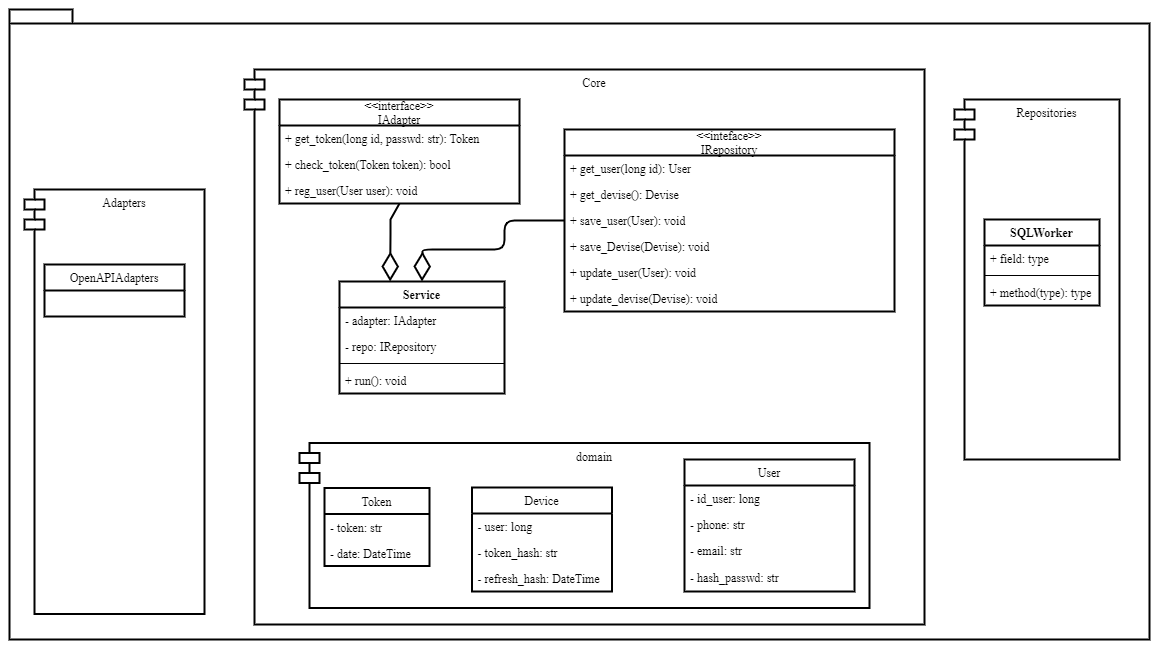

The diagram above was exported from draw.io. Its source (the exported page's mxGraphModel, read from the mxfile embedded in the PNG):
<mxGraphModel dx="2057" dy="2426" grid="1" gridSize="15" guides="1" tooltips="1" connect="1" arrows="1" page="1" pageScale="1" pageWidth="1442" pageHeight="2040">
  <root>
    <mxCell id="0" />
    <mxCell id="1" parent="0" />
    <mxCell id="Yp0U3OEY-HqbyoyUS7cm-3" value="" style="shape=folder;fontStyle=1;spacingTop=10;tabWidth=40;tabHeight=14;tabPosition=left;html=1;" vertex="1" name="Package" parent="1">
      <mxGeometry x="-210" y="-210" width="1140" height="630" as="geometry" />
    </mxCell>
    <mxCell id="Yp0U3OEY-HqbyoyUS7cm-4" value="Repositories" style="shape=module;align=left;spacingLeft=20;align=center;verticalAlign=top;" vertex="1" name="Module" parent="1">
      <mxGeometry x="735" y="-120" width="165" height="360" as="geometry" />
    </mxCell>
    <mxCell id="Yp0U3OEY-HqbyoyUS7cm-5" value="SQLWorker" style="swimlane;fontStyle=1;align=center;verticalAlign=top;childLayout=stackLayout;horizontal=1;startSize=26;horizontalStack=0;resizeParent=1;resizeParentMax=0;resizeLast=0;collapsible=1;marginBottom=0;" vertex="1" parent="1">
      <mxGeometry x="765" width="115" height="86" as="geometry" />
    </mxCell>
    <mxCell id="Yp0U3OEY-HqbyoyUS7cm-6" value="+ field: type" style="text;strokeColor=none;fillColor=none;align=left;verticalAlign=top;spacingLeft=4;spacingRight=4;overflow=hidden;rotatable=0;points=[[0,0.5],[1,0.5]];portConstraint=eastwest;" vertex="1" parent="Yp0U3OEY-HqbyoyUS7cm-5">
      <mxGeometry y="26" width="115" height="26" as="geometry" />
    </mxCell>
    <mxCell id="Yp0U3OEY-HqbyoyUS7cm-7" value="" style="line;strokeWidth=1;fillColor=none;align=left;verticalAlign=middle;spacingTop=-1;spacingLeft=3;spacingRight=3;rotatable=0;labelPosition=right;points=[];portConstraint=eastwest;" vertex="1" parent="Yp0U3OEY-HqbyoyUS7cm-5">
      <mxGeometry y="52" width="115" height="8" as="geometry" />
    </mxCell>
    <mxCell id="Yp0U3OEY-HqbyoyUS7cm-8" value="+ method(type): type" style="text;strokeColor=none;fillColor=none;align=left;verticalAlign=top;spacingLeft=4;spacingRight=4;overflow=hidden;rotatable=0;points=[[0,0.5],[1,0.5]];portConstraint=eastwest;" vertex="1" parent="Yp0U3OEY-HqbyoyUS7cm-5">
      <mxGeometry y="60" width="115" height="26" as="geometry" />
    </mxCell>
    <mxCell id="Yp0U3OEY-HqbyoyUS7cm-9" value="Core" style="shape=module;align=left;spacingLeft=20;align=center;verticalAlign=top;" vertex="1" name="Module" parent="1">
      <mxGeometry x="25" y="-150" width="680" height="555" as="geometry" />
    </mxCell>
    <mxCell id="Yp0U3OEY-HqbyoyUS7cm-10" value="domain" style="shape=module;align=left;spacingLeft=20;align=center;verticalAlign=top;" vertex="1" name="Module" parent="1">
      <mxGeometry x="80" y="223.5" width="570" height="165" as="geometry" />
    </mxCell>
    <mxCell id="Yp0U3OEY-HqbyoyUS7cm-11" value="Token" style="swimlane;fontStyle=0;childLayout=stackLayout;horizontal=1;startSize=26;fillColor=none;horizontalStack=0;resizeParent=1;resizeParentMax=0;resizeLast=0;collapsible=1;marginBottom=0;" vertex="1" parent="1">
      <mxGeometry x="105" y="268.5" width="105" height="78" as="geometry" />
    </mxCell>
    <mxCell id="Yp0U3OEY-HqbyoyUS7cm-12" value="- token: str" style="text;strokeColor=none;fillColor=none;align=left;verticalAlign=top;spacingLeft=4;spacingRight=4;overflow=hidden;rotatable=0;points=[[0,0.5],[1,0.5]];portConstraint=eastwest;" vertex="1" parent="Yp0U3OEY-HqbyoyUS7cm-11">
      <mxGeometry y="26" width="105" height="26" as="geometry" />
    </mxCell>
    <mxCell id="Yp0U3OEY-HqbyoyUS7cm-13" value="- date: DateTime" style="text;strokeColor=none;fillColor=none;align=left;verticalAlign=top;spacingLeft=4;spacingRight=4;overflow=hidden;rotatable=0;points=[[0,0.5],[1,0.5]];portConstraint=eastwest;" vertex="1" parent="Yp0U3OEY-HqbyoyUS7cm-11">
      <mxGeometry y="52" width="105" height="26" as="geometry" />
    </mxCell>
    <mxCell id="Yp0U3OEY-HqbyoyUS7cm-15" value="User" style="swimlane;fontStyle=0;childLayout=stackLayout;horizontal=1;startSize=26;fillColor=none;horizontalStack=0;resizeParent=1;resizeParentMax=0;resizeLast=0;collapsible=1;marginBottom=0;" vertex="1" parent="1">
      <mxGeometry x="465" y="240" width="170" height="132" as="geometry" />
    </mxCell>
    <mxCell id="Yp0U3OEY-HqbyoyUS7cm-16" value="- id_user: long" style="text;strokeColor=none;fillColor=none;align=left;verticalAlign=top;spacingLeft=4;spacingRight=4;overflow=hidden;rotatable=0;points=[[0,0.5],[1,0.5]];portConstraint=eastwest;" vertex="1" parent="Yp0U3OEY-HqbyoyUS7cm-15">
      <mxGeometry y="26" width="170" height="26" as="geometry" />
    </mxCell>
    <mxCell id="Yp0U3OEY-HqbyoyUS7cm-17" value="- phone: str" style="text;strokeColor=none;fillColor=none;align=left;verticalAlign=top;spacingLeft=4;spacingRight=4;overflow=hidden;rotatable=0;points=[[0,0.5],[1,0.5]];portConstraint=eastwest;" vertex="1" parent="Yp0U3OEY-HqbyoyUS7cm-15">
      <mxGeometry y="52" width="170" height="26" as="geometry" />
    </mxCell>
    <mxCell id="Yp0U3OEY-HqbyoyUS7cm-18" value="- email: str" style="text;strokeColor=none;fillColor=none;align=left;verticalAlign=top;spacingLeft=4;spacingRight=4;overflow=hidden;rotatable=0;points=[[0,0.5],[1,0.5]];portConstraint=eastwest;" vertex="1" parent="Yp0U3OEY-HqbyoyUS7cm-15">
      <mxGeometry y="78" width="170" height="27" as="geometry" />
    </mxCell>
    <mxCell id="Yp0U3OEY-HqbyoyUS7cm-21" value="- hash_passwd: str" style="text;strokeColor=none;fillColor=none;align=left;verticalAlign=top;spacingLeft=4;spacingRight=4;overflow=hidden;rotatable=0;points=[[0,0.5],[1,0.5]];portConstraint=eastwest;" vertex="1" parent="Yp0U3OEY-HqbyoyUS7cm-15">
      <mxGeometry y="105" width="170" height="27" as="geometry" />
    </mxCell>
    <mxCell id="Yp0U3OEY-HqbyoyUS7cm-22" value="Device" style="swimlane;fontStyle=0;childLayout=stackLayout;horizontal=1;startSize=26;fillColor=none;horizontalStack=0;resizeParent=1;resizeParentMax=0;resizeLast=0;collapsible=1;marginBottom=0;" vertex="1" parent="1">
      <mxGeometry x="252.5" y="268" width="140" height="104" as="geometry" />
    </mxCell>
    <mxCell id="Yp0U3OEY-HqbyoyUS7cm-23" value="- user: long" style="text;strokeColor=none;fillColor=none;align=left;verticalAlign=top;spacingLeft=4;spacingRight=4;overflow=hidden;rotatable=0;points=[[0,0.5],[1,0.5]];portConstraint=eastwest;" vertex="1" parent="Yp0U3OEY-HqbyoyUS7cm-22">
      <mxGeometry y="26" width="140" height="26" as="geometry" />
    </mxCell>
    <mxCell id="Yp0U3OEY-HqbyoyUS7cm-24" value="- token_hash: str" style="text;strokeColor=none;fillColor=none;align=left;verticalAlign=top;spacingLeft=4;spacingRight=4;overflow=hidden;rotatable=0;points=[[0,0.5],[1,0.5]];portConstraint=eastwest;" vertex="1" parent="Yp0U3OEY-HqbyoyUS7cm-22">
      <mxGeometry y="52" width="140" height="26" as="geometry" />
    </mxCell>
    <mxCell id="Yp0U3OEY-HqbyoyUS7cm-25" value="- refresh_hash: DateTime" style="text;strokeColor=none;fillColor=none;align=left;verticalAlign=top;spacingLeft=4;spacingRight=4;overflow=hidden;rotatable=0;points=[[0,0.5],[1,0.5]];portConstraint=eastwest;" vertex="1" parent="Yp0U3OEY-HqbyoyUS7cm-22">
      <mxGeometry y="78" width="140" height="26" as="geometry" />
    </mxCell>
    <mxCell id="Yp0U3OEY-HqbyoyUS7cm-26" value="Adapters" style="shape=module;align=left;spacingLeft=20;align=center;verticalAlign=top;" vertex="1" name="Module" parent="1">
      <mxGeometry x="-195" y="-30" width="180" height="424.5" as="geometry" />
    </mxCell>
    <mxCell id="Yp0U3OEY-HqbyoyUS7cm-31" value="OpenAPIAdapters" style="swimlane;fontStyle=0;childLayout=stackLayout;horizontal=1;startSize=26;fillColor=none;horizontalStack=0;resizeParent=1;resizeParentMax=0;resizeLast=0;collapsible=1;marginBottom=0;" vertex="1" parent="1">
      <mxGeometry x="-175" y="45" width="140" height="52" as="geometry" />
    </mxCell>
    <mxCell id="Yp0U3OEY-HqbyoyUS7cm-41" value="&lt;&lt;interface&gt;&gt;&#10;IAdapter" style="swimlane;fontStyle=0;childLayout=stackLayout;horizontal=1;startSize=26;fillColor=none;horizontalStack=0;resizeParent=1;resizeParentMax=0;resizeLast=0;collapsible=1;marginBottom=0;" vertex="1" parent="1">
      <mxGeometry x="60" y="-120" width="240" height="104" as="geometry" />
    </mxCell>
    <mxCell id="Yp0U3OEY-HqbyoyUS7cm-42" value="+ get_token(long id, passwd: str): Token" style="text;strokeColor=none;fillColor=none;align=left;verticalAlign=top;spacingLeft=4;spacingRight=4;overflow=hidden;rotatable=0;points=[[0,0.5],[1,0.5]];portConstraint=eastwest;" vertex="1" parent="Yp0U3OEY-HqbyoyUS7cm-41">
      <mxGeometry y="26" width="240" height="26" as="geometry" />
    </mxCell>
    <mxCell id="Yp0U3OEY-HqbyoyUS7cm-43" value="+ check_token(Token token): bool" style="text;strokeColor=none;fillColor=none;align=left;verticalAlign=top;spacingLeft=4;spacingRight=4;overflow=hidden;rotatable=0;points=[[0,0.5],[1,0.5]];portConstraint=eastwest;" vertex="1" parent="Yp0U3OEY-HqbyoyUS7cm-41">
      <mxGeometry y="52" width="240" height="26" as="geometry" />
    </mxCell>
    <mxCell id="Yp0U3OEY-HqbyoyUS7cm-45" value="+ reg_user(User user): void" style="text;strokeColor=none;fillColor=none;align=left;verticalAlign=top;spacingLeft=4;spacingRight=4;overflow=hidden;rotatable=0;points=[[0,0.5],[1,0.5]];portConstraint=eastwest;" vertex="1" parent="Yp0U3OEY-HqbyoyUS7cm-41">
      <mxGeometry y="78" width="240" height="26" as="geometry" />
    </mxCell>
    <mxCell id="Yp0U3OEY-HqbyoyUS7cm-55" value="&lt;&lt;inteface&gt;&gt;&#10;IRepository" style="swimlane;fontStyle=0;childLayout=stackLayout;horizontal=1;startSize=26;fillColor=none;horizontalStack=0;resizeParent=1;resizeParentMax=0;resizeLast=0;collapsible=1;marginBottom=0;" vertex="1" parent="1">
      <mxGeometry x="345" y="-90" width="330" height="182" as="geometry" />
    </mxCell>
    <mxCell id="Yp0U3OEY-HqbyoyUS7cm-56" value="+ get_user(long id): User" style="text;strokeColor=none;fillColor=none;align=left;verticalAlign=top;spacingLeft=4;spacingRight=4;overflow=hidden;rotatable=0;points=[[0,0.5],[1,0.5]];portConstraint=eastwest;" vertex="1" parent="Yp0U3OEY-HqbyoyUS7cm-55">
      <mxGeometry y="26" width="330" height="26" as="geometry" />
    </mxCell>
    <mxCell id="Yp0U3OEY-HqbyoyUS7cm-57" value="+ get_devise(): Devise" style="text;strokeColor=none;fillColor=none;align=left;verticalAlign=top;spacingLeft=4;spacingRight=4;overflow=hidden;rotatable=0;points=[[0,0.5],[1,0.5]];portConstraint=eastwest;" vertex="1" parent="Yp0U3OEY-HqbyoyUS7cm-55">
      <mxGeometry y="52" width="330" height="26" as="geometry" />
    </mxCell>
    <mxCell id="Yp0U3OEY-HqbyoyUS7cm-59" value="+ save_user(User): void" style="text;strokeColor=none;fillColor=none;align=left;verticalAlign=top;spacingLeft=4;spacingRight=4;overflow=hidden;rotatable=0;points=[[0,0.5],[1,0.5]];portConstraint=eastwest;" vertex="1" parent="Yp0U3OEY-HqbyoyUS7cm-55">
      <mxGeometry y="78" width="330" height="26" as="geometry" />
    </mxCell>
    <mxCell id="Yp0U3OEY-HqbyoyUS7cm-60" value="+ save_Devise(Devise): void" style="text;strokeColor=none;fillColor=none;align=left;verticalAlign=top;spacingLeft=4;spacingRight=4;overflow=hidden;rotatable=0;points=[[0,0.5],[1,0.5]];portConstraint=eastwest;" vertex="1" parent="Yp0U3OEY-HqbyoyUS7cm-55">
      <mxGeometry y="104" width="330" height="26" as="geometry" />
    </mxCell>
    <mxCell id="Yp0U3OEY-HqbyoyUS7cm-58" value="+ update_user(User): void" style="text;strokeColor=none;fillColor=none;align=left;verticalAlign=top;spacingLeft=4;spacingRight=4;overflow=hidden;rotatable=0;points=[[0,0.5],[1,0.5]];portConstraint=eastwest;" vertex="1" parent="Yp0U3OEY-HqbyoyUS7cm-55">
      <mxGeometry y="130" width="330" height="26" as="geometry" />
    </mxCell>
    <mxCell id="Yp0U3OEY-HqbyoyUS7cm-61" value="+ update_devise(Devise): void" style="text;strokeColor=none;fillColor=none;align=left;verticalAlign=top;spacingLeft=4;spacingRight=4;overflow=hidden;rotatable=0;points=[[0,0.5],[1,0.5]];portConstraint=eastwest;" vertex="1" parent="Yp0U3OEY-HqbyoyUS7cm-55">
      <mxGeometry y="156" width="330" height="26" as="geometry" />
    </mxCell>
    <mxCell id="Yp0U3OEY-HqbyoyUS7cm-69" value="Service" style="swimlane;fontStyle=1;align=center;verticalAlign=top;childLayout=stackLayout;horizontal=1;startSize=26;horizontalStack=0;resizeParent=1;resizeParentMax=0;resizeLast=0;collapsible=1;marginBottom=0;" vertex="1" parent="1">
      <mxGeometry x="120" y="62" width="165" height="112" as="geometry" />
    </mxCell>
    <mxCell id="Yp0U3OEY-HqbyoyUS7cm-70" value="- adapter: IAdapter" style="text;strokeColor=none;fillColor=none;align=left;verticalAlign=top;spacingLeft=4;spacingRight=4;overflow=hidden;rotatable=0;points=[[0,0.5],[1,0.5]];portConstraint=eastwest;" vertex="1" parent="Yp0U3OEY-HqbyoyUS7cm-69">
      <mxGeometry y="26" width="165" height="26" as="geometry" />
    </mxCell>
    <mxCell id="Yp0U3OEY-HqbyoyUS7cm-73" value="- repo: IRepository" style="text;strokeColor=none;fillColor=none;align=left;verticalAlign=top;spacingLeft=4;spacingRight=4;overflow=hidden;rotatable=0;points=[[0,0.5],[1,0.5]];portConstraint=eastwest;" vertex="1" parent="Yp0U3OEY-HqbyoyUS7cm-69">
      <mxGeometry y="52" width="165" height="26" as="geometry" />
    </mxCell>
    <mxCell id="Yp0U3OEY-HqbyoyUS7cm-71" value="" style="line;strokeWidth=1;fillColor=none;align=left;verticalAlign=middle;spacingTop=-1;spacingLeft=3;spacingRight=3;rotatable=0;labelPosition=right;points=[];portConstraint=eastwest;" vertex="1" parent="Yp0U3OEY-HqbyoyUS7cm-69">
      <mxGeometry y="78" width="165" height="8" as="geometry" />
    </mxCell>
    <mxCell id="Yp0U3OEY-HqbyoyUS7cm-72" value="+ run(): void" style="text;strokeColor=none;fillColor=none;align=left;verticalAlign=top;spacingLeft=4;spacingRight=4;overflow=hidden;rotatable=0;points=[[0,0.5],[1,0.5]];portConstraint=eastwest;" vertex="1" parent="Yp0U3OEY-HqbyoyUS7cm-69">
      <mxGeometry y="86" width="165" height="26" as="geometry" />
    </mxCell>
    <mxCell id="Yp0U3OEY-HqbyoyUS7cm-77" value="" style="endArrow=diamondThin;endFill=0;endSize=24;html=1;rounded=1;exitX=0;exitY=0.5;exitDx=0;exitDy=0;entryX=0.5;entryY=0;entryDx=0;entryDy=0;" edge="1" name="Aggregation 2" parent="1" source="Yp0U3OEY-HqbyoyUS7cm-55" target="Yp0U3OEY-HqbyoyUS7cm-69">
      <mxGeometry width="160" relative="1" as="geometry">
        <mxPoint x="180" y="60" as="sourcePoint" />
        <mxPoint x="340" y="60" as="targetPoint" />
        <Array as="points">
          <mxPoint x="285" y="1" />
          <mxPoint x="285" y="30" />
          <mxPoint x="203" y="30" />
        </Array>
      </mxGeometry>
    </mxCell>
    <mxCell id="Yp0U3OEY-HqbyoyUS7cm-78" value="" style="endArrow=diamondThin;endFill=0;endSize=24;html=1;rounded=0;exitX=0.5;exitY=1;exitDx=0;exitDy=0;entryX=0.25;entryY=0;entryDx=0;entryDy=0;" edge="1" name="Aggregation 2" parent="1" source="Yp0U3OEY-HqbyoyUS7cm-41">
      <mxGeometry width="160" relative="1" as="geometry">
        <mxPoint x="144.38" y="14" as="sourcePoint" />
        <mxPoint x="170.63" y="62" as="targetPoint" />
        <Array as="points">
          <mxPoint x="171" />
          <mxPoint x="171" y="15" />
        </Array>
      </mxGeometry>
    </mxCell>
  </root>
</mxGraphModel>